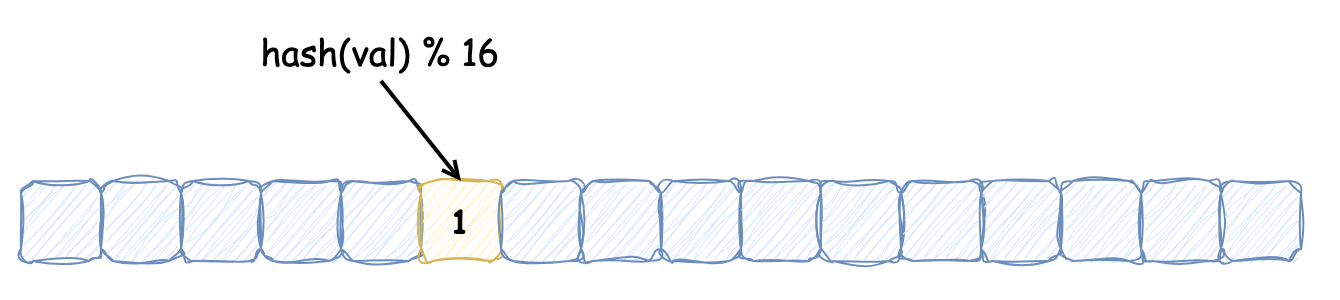

The diagram above was exported from draw.io. Its source (the exported page's mxGraphModel, read from the mxfile embedded in the PNG):
<mxGraphModel dx="1434" dy="854" grid="1" gridSize="10" guides="1" tooltips="1" connect="1" arrows="1" fold="1" page="1" pageScale="1" pageWidth="1169" pageHeight="827" math="0" shadow="0">
  <root>
    <mxCell id="0" />
    <mxCell id="1" parent="0" />
    <mxCell id="2" value="" style="rounded=0;whiteSpace=wrap;html=1;strokeColor=none;" vertex="1" parent="1">
      <mxGeometry x="140" y="70" width="670" height="150" as="geometry" />
    </mxCell>
    <mxCell id="3" value="" style="rounded=1;whiteSpace=wrap;html=1;fillColor=#dae8fc;strokeColor=#6c8ebf;sketch=1;curveFitting=1;jiggle=2;" vertex="1" parent="1">
      <mxGeometry x="150" y="160" width="40" height="40" as="geometry" />
    </mxCell>
    <mxCell id="4" value="" style="rounded=1;whiteSpace=wrap;html=1;fillColor=#dae8fc;strokeColor=#6c8ebf;sketch=1;curveFitting=1;jiggle=2;" vertex="1" parent="1">
      <mxGeometry x="190" y="160" width="40" height="40" as="geometry" />
    </mxCell>
    <mxCell id="5" value="" style="rounded=1;whiteSpace=wrap;html=1;fillColor=#dae8fc;strokeColor=#6c8ebf;sketch=1;curveFitting=1;jiggle=2;" vertex="1" parent="1">
      <mxGeometry x="230" y="160" width="40" height="40" as="geometry" />
    </mxCell>
    <mxCell id="6" value="" style="rounded=1;whiteSpace=wrap;html=1;fillColor=#dae8fc;strokeColor=#6c8ebf;sketch=1;curveFitting=1;jiggle=2;" vertex="1" parent="1">
      <mxGeometry x="270" y="160" width="40" height="40" as="geometry" />
    </mxCell>
    <mxCell id="7" value="" style="rounded=1;whiteSpace=wrap;html=1;fillColor=#dae8fc;strokeColor=#6c8ebf;sketch=1;curveFitting=1;jiggle=2;" vertex="1" parent="1">
      <mxGeometry x="310" y="160" width="40" height="40" as="geometry" />
    </mxCell>
    <mxCell id="8" value="&lt;font style=&quot;font-size: 16px;&quot; face=&quot;Comic Sans MS&quot;&gt;&lt;b&gt;1&lt;/b&gt;&lt;/font&gt;" style="rounded=1;whiteSpace=wrap;html=1;fillColor=#fff2cc;strokeColor=#d6b656;sketch=1;curveFitting=1;jiggle=2;" vertex="1" parent="1">
      <mxGeometry x="350" y="160" width="40" height="40" as="geometry" />
    </mxCell>
    <mxCell id="9" value="" style="rounded=1;whiteSpace=wrap;html=1;fillColor=#dae8fc;strokeColor=#6c8ebf;sketch=1;curveFitting=1;jiggle=2;" vertex="1" parent="1">
      <mxGeometry x="390" y="160" width="40" height="40" as="geometry" />
    </mxCell>
    <mxCell id="10" value="" style="rounded=1;whiteSpace=wrap;html=1;fillColor=#dae8fc;strokeColor=#6c8ebf;sketch=1;curveFitting=1;jiggle=2;" vertex="1" parent="1">
      <mxGeometry x="430" y="160" width="40" height="40" as="geometry" />
    </mxCell>
    <mxCell id="11" style="rounded=0;orthogonalLoop=1;jettySize=auto;html=1;exitX=0.5;exitY=1;exitDx=0;exitDy=0;entryX=0.5;entryY=0;entryDx=0;entryDy=0;endArrow=open;endFill=0;strokeWidth=2;" edge="1" source="12" target="8" parent="1">
      <mxGeometry relative="1" as="geometry" />
    </mxCell>
    <mxCell id="12" value="&lt;font face=&quot;Comic Sans MS&quot; style=&quot;font-size: 18px;&quot;&gt;hash(val) % 16&lt;/font&gt;" style="text;html=1;strokeColor=none;fillColor=none;align=center;verticalAlign=middle;whiteSpace=wrap;rounded=0;" vertex="1" parent="1">
      <mxGeometry x="250" y="80" width="160" height="30" as="geometry" />
    </mxCell>
    <mxCell id="13" value="" style="rounded=1;whiteSpace=wrap;html=1;fillColor=#dae8fc;strokeColor=#6c8ebf;sketch=1;curveFitting=1;jiggle=2;" vertex="1" parent="1">
      <mxGeometry x="470" y="160" width="40" height="40" as="geometry" />
    </mxCell>
    <mxCell id="14" value="" style="rounded=1;whiteSpace=wrap;html=1;fillColor=#dae8fc;strokeColor=#6c8ebf;sketch=1;curveFitting=1;jiggle=2;" vertex="1" parent="1">
      <mxGeometry x="510" y="160" width="40" height="40" as="geometry" />
    </mxCell>
    <mxCell id="15" value="" style="rounded=1;whiteSpace=wrap;html=1;fillColor=#dae8fc;strokeColor=#6c8ebf;sketch=1;curveFitting=1;jiggle=2;" vertex="1" parent="1">
      <mxGeometry x="550" y="160" width="40" height="40" as="geometry" />
    </mxCell>
    <mxCell id="16" value="" style="rounded=1;whiteSpace=wrap;html=1;fillColor=#dae8fc;strokeColor=#6c8ebf;sketch=1;curveFitting=1;jiggle=2;" vertex="1" parent="1">
      <mxGeometry x="590" y="160" width="40" height="40" as="geometry" />
    </mxCell>
    <mxCell id="17" value="" style="rounded=1;whiteSpace=wrap;html=1;fillColor=#dae8fc;strokeColor=#6c8ebf;sketch=1;curveFitting=1;jiggle=2;" vertex="1" parent="1">
      <mxGeometry x="630" y="160" width="40" height="40" as="geometry" />
    </mxCell>
    <mxCell id="18" value="" style="rounded=1;whiteSpace=wrap;html=1;fillColor=#dae8fc;strokeColor=#6c8ebf;sketch=1;curveFitting=1;jiggle=2;" vertex="1" parent="1">
      <mxGeometry x="670" y="160" width="40" height="40" as="geometry" />
    </mxCell>
    <mxCell id="19" value="" style="rounded=1;whiteSpace=wrap;html=1;fillColor=#dae8fc;strokeColor=#6c8ebf;sketch=1;curveFitting=1;jiggle=2;" vertex="1" parent="1">
      <mxGeometry x="710" y="160" width="40" height="40" as="geometry" />
    </mxCell>
    <mxCell id="20" value="" style="rounded=1;whiteSpace=wrap;html=1;fillColor=#dae8fc;strokeColor=#6c8ebf;sketch=1;curveFitting=1;jiggle=2;" vertex="1" parent="1">
      <mxGeometry x="750" y="160" width="40" height="40" as="geometry" />
    </mxCell>
  </root>
</mxGraphModel>